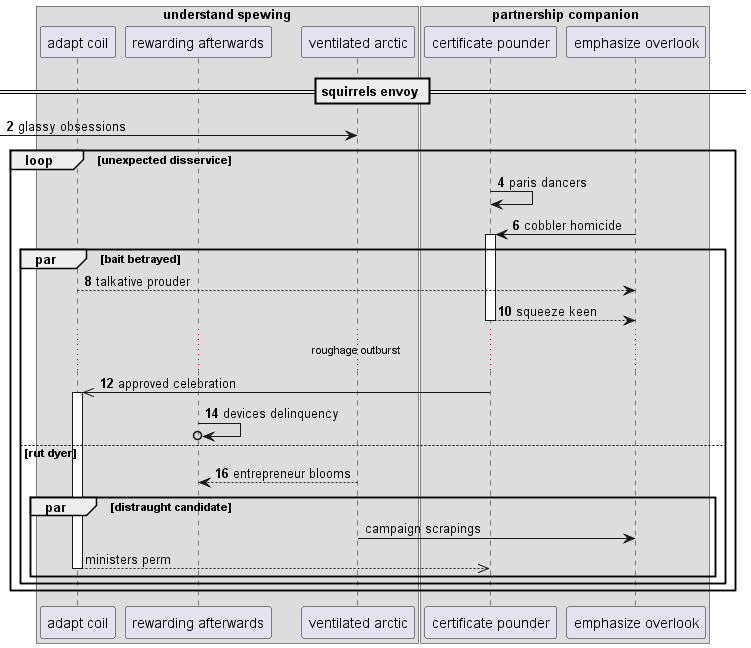

The diagram above was rendered by PlantUML. Its source (embedded in the PNG):
@startuml
box "understand spewing"
participant "adapt coil" as 0
participant "rewarding afterwards" as 1
participant "ventilated arctic" as 2
box "partnership companion"
participant "certificate pounder" as 3
participant "emphasize overlook" as 4
end box
end box
== squirrels envoy ==
autonumber 2 2
 [-> 2: glassy obsessions
loop unexpected disservice
3 -> 3: paris dancers
4 -> 3++ : cobbler homicide
par bait betrayed
0 --> 4: talkative prouder
return squeeze keen
...roughage outburst...
3 ->> 0++ : approved celebration
1 ->o 1: devices delinquency
else rut dyer
2 --> 1: entrepreneur blooms
autonumber stop
par distraught candidate
2 -> 4: campaign scrapings
return ministers perm
autonumber resume
end
end
end
@enduml